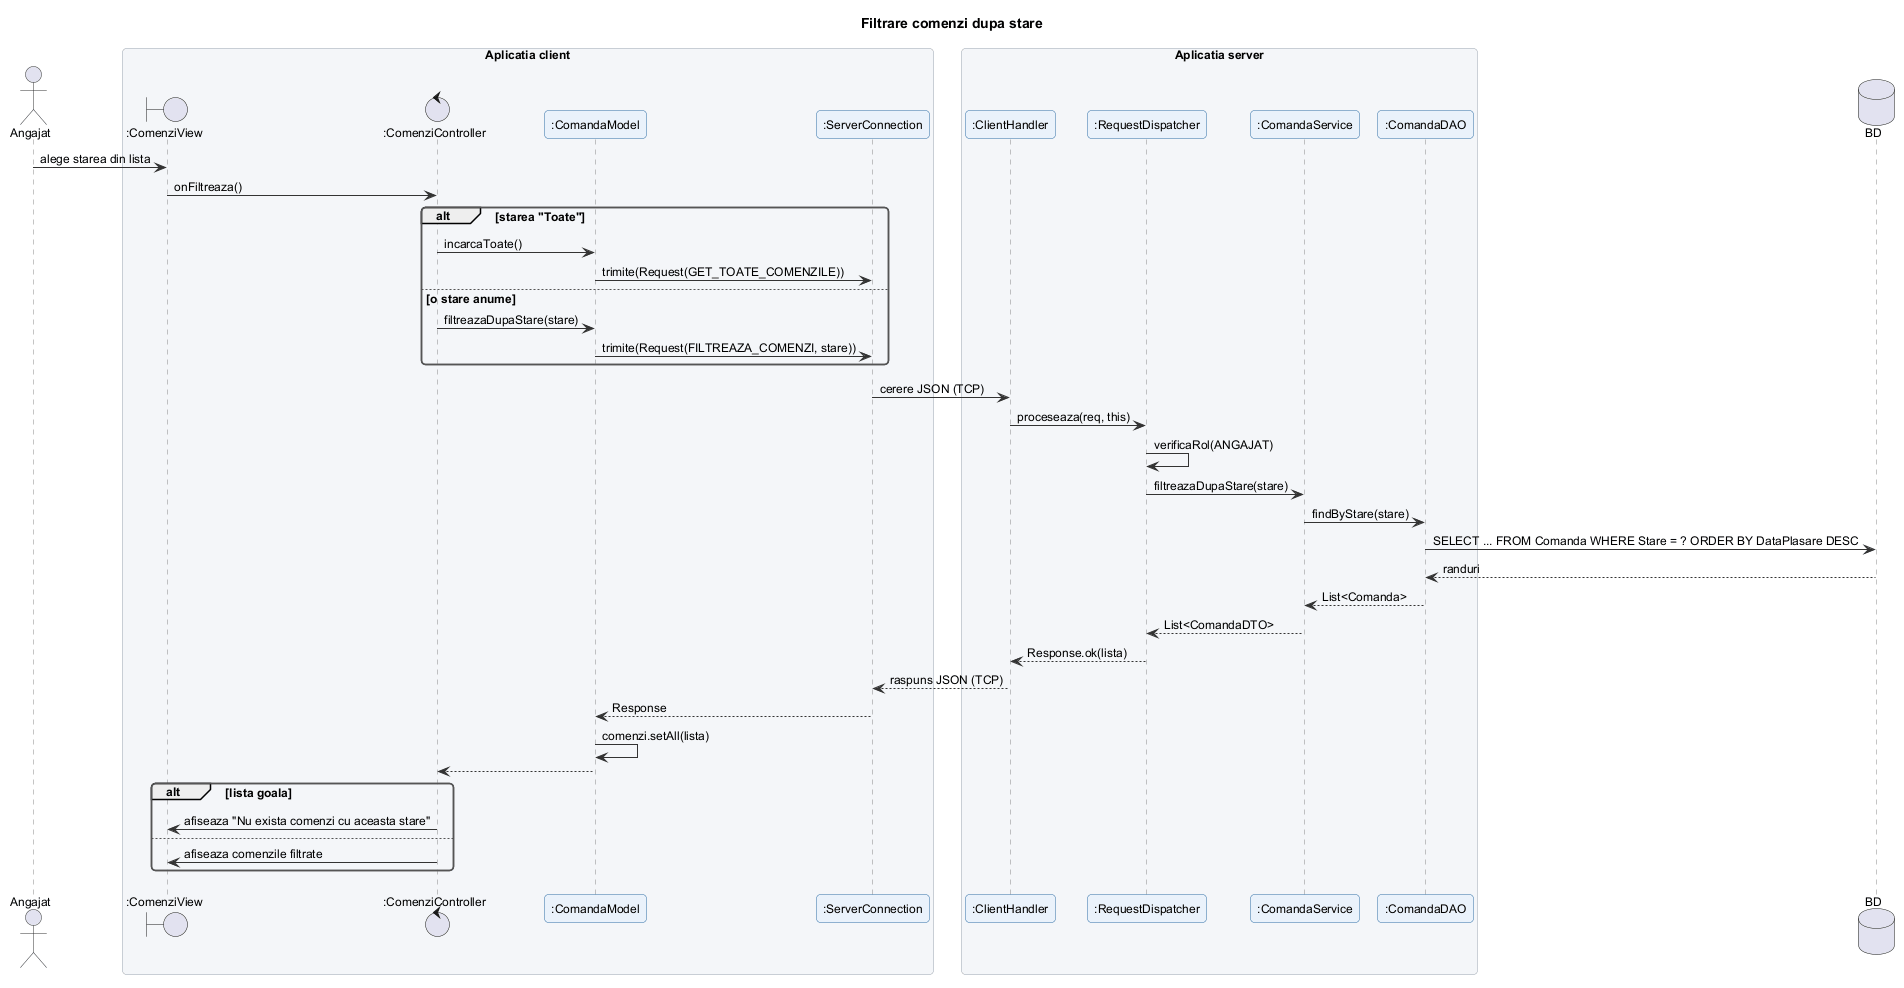

The diagram above was rendered by PlantUML. Its source (embedded in the PNG):
@startuml filtrare_comenzi
!include ../_stil.iuml
title Filtrare comenzi dupa stare

actor Angajat
box "Aplicatia client"
boundary ":ComenziView" as V
control ":ComenziController" as C
participant ":ComandaModel" as M
participant ":ServerConnection" as SC
end box
box "Aplicatia server"
participant ":ClientHandler" as CH
participant ":RequestDispatcher" as RD
participant ":ComandaService" as S
participant ":ComandaDAO" as D
end box
database "BD" as DB

Angajat -> V : alege starea din lista
V -> C : onFiltreaza()
alt starea "Toate"
  C -> M : incarcaToate()
  M -> SC : trimite(Request(GET_TOATE_COMENZILE))
else o stare anume
  C -> M : filtreazaDupaStare(stare)
  M -> SC : trimite(Request(FILTREAZA_COMENZI, stare))
end
SC -> CH : cerere JSON (TCP)
CH -> RD : proceseaza(req, this)
RD -> RD : verificaRol(ANGAJAT)
RD -> S : filtreazaDupaStare(stare)
S -> D : findByStare(stare)
D -> DB : SELECT ... FROM Comanda WHERE Stare = ? ORDER BY DataPlasare DESC
DB --> D : randuri
D --> S : List<Comanda>
S --> RD : List<ComandaDTO>
RD --> CH : Response.ok(lista)
CH --> SC : raspuns JSON (TCP)
SC --> M : Response
M -> M : comenzi.setAll(lista)
M --> C
alt lista goala
  C -> V : afiseaza "Nu exista comenzi cu aceasta stare"
else
  C -> V : afiseaza comenzile filtrate
end
@enduml